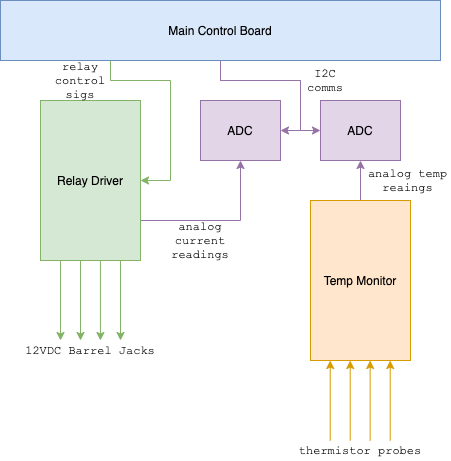

The diagram above was exported from draw.io. Its source (the exported page's mxGraphModel, read from the mxfile embedded in the PNG):
<mxGraphModel dx="1306" dy="-46" grid="1" gridSize="10" guides="1" tooltips="1" connect="1" arrows="1" fold="1" page="1" pageScale="1" pageWidth="1169" pageHeight="827" math="0" shadow="0">
  <root>
    <mxCell id="0" />
    <mxCell id="1" parent="0" />
    <mxCell id="2" value="ADC" style="rounded=0;whiteSpace=wrap;html=1;fillColor=#e1d5e7;strokeColor=#9673a6;" vertex="1" parent="1">
      <mxGeometry x="360" y="1560" width="80" height="60" as="geometry" />
    </mxCell>
    <mxCell id="3" style="edgeStyle=orthogonalEdgeStyle;rounded=0;orthogonalLoop=1;jettySize=auto;html=1;exitX=0.5;exitY=0;exitDx=0;exitDy=0;entryX=0.5;entryY=1;entryDx=0;entryDy=0;strokeColor=#9673a6;fillColor=#e1d5e7;" edge="1" source="11" target="4" parent="1">
      <mxGeometry relative="1" as="geometry" />
    </mxCell>
    <mxCell id="4" value="ADC" style="rounded=0;whiteSpace=wrap;html=1;fillColor=#e1d5e7;strokeColor=#9673a6;" vertex="1" parent="1">
      <mxGeometry x="480" y="1560" width="80" height="60" as="geometry" />
    </mxCell>
    <mxCell id="5" style="edgeStyle=orthogonalEdgeStyle;rounded=0;orthogonalLoop=1;jettySize=auto;html=1;exitX=0.5;exitY=1;exitDx=0;exitDy=0;entryX=0;entryY=0.5;entryDx=0;entryDy=0;strokeColor=#9673a6;fillColor=#e1d5e7;" edge="1" source="8" target="4" parent="1">
      <mxGeometry relative="1" as="geometry">
        <Array as="points">
          <mxPoint x="380" y="1540" />
          <mxPoint x="460" y="1540" />
          <mxPoint x="460" y="1590" />
        </Array>
      </mxGeometry>
    </mxCell>
    <mxCell id="6" style="edgeStyle=orthogonalEdgeStyle;rounded=0;orthogonalLoop=1;jettySize=auto;html=1;exitX=0.25;exitY=1;exitDx=0;exitDy=0;entryX=1;entryY=0.5;entryDx=0;entryDy=0;strokeColor=#82b366;fillColor=#d5e8d4;" edge="1" source="8" target="10" parent="1">
      <mxGeometry relative="1" as="geometry">
        <Array as="points">
          <mxPoint x="270" y="1540" />
          <mxPoint x="330" y="1540" />
          <mxPoint x="330" y="1640" />
        </Array>
      </mxGeometry>
    </mxCell>
    <mxCell id="7" style="edgeStyle=orthogonalEdgeStyle;rounded=0;orthogonalLoop=1;jettySize=auto;html=1;exitX=0.5;exitY=1;exitDx=0;exitDy=0;entryX=1;entryY=0.5;entryDx=0;entryDy=0;strokeColor=#9673a6;fillColor=#e1d5e7;" edge="1" source="8" target="2" parent="1">
      <mxGeometry relative="1" as="geometry">
        <Array as="points">
          <mxPoint x="380" y="1540" />
          <mxPoint x="460" y="1540" />
          <mxPoint x="460" y="1590" />
        </Array>
      </mxGeometry>
    </mxCell>
    <mxCell id="8" value="Main Control Board" style="rounded=0;whiteSpace=wrap;html=1;fillColor=#dae8fc;strokeColor=#6c8ebf;" vertex="1" parent="1">
      <mxGeometry x="160" y="1460" width="440" height="60" as="geometry" />
    </mxCell>
    <mxCell id="9" style="edgeStyle=orthogonalEdgeStyle;rounded=0;orthogonalLoop=1;jettySize=auto;html=1;exitX=1;exitY=0.75;exitDx=0;exitDy=0;entryX=0.5;entryY=1;entryDx=0;entryDy=0;strokeColor=#9673a6;fillColor=#e1d5e7;" edge="1" source="10" target="2" parent="1">
      <mxGeometry relative="1" as="geometry" />
    </mxCell>
    <mxCell id="10" value="Relay Driver" style="rounded=0;whiteSpace=wrap;html=1;fillColor=#d5e8d4;strokeColor=#82b366;" vertex="1" parent="1">
      <mxGeometry x="200" y="1560" width="100" height="160" as="geometry" />
    </mxCell>
    <mxCell id="11" value="Temp Monitor" style="rounded=0;whiteSpace=wrap;html=1;fillColor=#ffe6cc;strokeColor=#d79b00;" vertex="1" parent="1">
      <mxGeometry x="470" y="1660" width="100" height="160" as="geometry" />
    </mxCell>
    <mxCell id="12" value="" style="endArrow=classic;html=1;strokeColor=#82b366;exitX=0.17;exitY=1.007;exitDx=0;exitDy=0;exitPerimeter=0;fillColor=#d5e8d4;" edge="1" parent="1">
      <mxGeometry width="50" height="50" relative="1" as="geometry">
        <mxPoint x="240" y="1720.0000000000002" as="sourcePoint" />
        <mxPoint x="240" y="1800" as="targetPoint" />
      </mxGeometry>
    </mxCell>
    <mxCell id="13" value="" style="endArrow=classic;html=1;strokeColor=#82b366;exitX=0.17;exitY=1.007;exitDx=0;exitDy=0;exitPerimeter=0;fillColor=#d5e8d4;" edge="1" parent="1">
      <mxGeometry width="50" height="50" relative="1" as="geometry">
        <mxPoint x="220" y="1720.0000000000002" as="sourcePoint" />
        <mxPoint x="220" y="1800" as="targetPoint" />
      </mxGeometry>
    </mxCell>
    <mxCell id="14" value="" style="endArrow=classic;html=1;strokeColor=#82b366;exitX=0.17;exitY=1.007;exitDx=0;exitDy=0;exitPerimeter=0;fillColor=#d5e8d4;" edge="1" parent="1">
      <mxGeometry width="50" height="50" relative="1" as="geometry">
        <mxPoint x="259.9200000000001" y="1720.0000000000002" as="sourcePoint" />
        <mxPoint x="259.9200000000001" y="1800" as="targetPoint" />
      </mxGeometry>
    </mxCell>
    <mxCell id="15" value="" style="endArrow=classic;html=1;strokeColor=#82b366;exitX=0.17;exitY=1.007;exitDx=0;exitDy=0;exitPerimeter=0;fillColor=#d5e8d4;" edge="1" parent="1">
      <mxGeometry width="50" height="50" relative="1" as="geometry">
        <mxPoint x="280" y="1720.0000000000002" as="sourcePoint" />
        <mxPoint x="280" y="1800" as="targetPoint" />
      </mxGeometry>
    </mxCell>
    <mxCell id="16" value="" style="endArrow=classic;html=1;exitX=0.17;exitY=1.007;exitDx=0;exitDy=0;exitPerimeter=0;strokeColor=#d79b00;fillColor=#ffe6cc;" edge="1" parent="1">
      <mxGeometry width="50" height="50" relative="1" as="geometry">
        <mxPoint x="509.71000000000004" y="1900" as="sourcePoint" />
        <mxPoint x="509.71000000000004" y="1820.0000000000002" as="targetPoint" />
      </mxGeometry>
    </mxCell>
    <mxCell id="17" value="" style="endArrow=classic;html=1;exitX=0.17;exitY=1.007;exitDx=0;exitDy=0;exitPerimeter=0;strokeColor=#d79b00;fillColor=#ffe6cc;" edge="1" parent="1">
      <mxGeometry width="50" height="50" relative="1" as="geometry">
        <mxPoint x="489.71000000000004" y="1900" as="sourcePoint" />
        <mxPoint x="489.71000000000004" y="1820.0000000000002" as="targetPoint" />
      </mxGeometry>
    </mxCell>
    <mxCell id="18" value="" style="endArrow=classic;html=1;exitX=0.17;exitY=1.007;exitDx=0;exitDy=0;exitPerimeter=0;strokeColor=#d79b00;fillColor=#ffe6cc;" edge="1" parent="1">
      <mxGeometry width="50" height="50" relative="1" as="geometry">
        <mxPoint x="529.6300000000001" y="1900" as="sourcePoint" />
        <mxPoint x="529.6300000000001" y="1820.0000000000002" as="targetPoint" />
      </mxGeometry>
    </mxCell>
    <mxCell id="19" value="" style="endArrow=classic;html=1;exitX=0.17;exitY=1.007;exitDx=0;exitDy=0;exitPerimeter=0;strokeColor=#d79b00;fillColor=#ffe6cc;" edge="1" parent="1">
      <mxGeometry width="50" height="50" relative="1" as="geometry">
        <mxPoint x="549.71" y="1900" as="sourcePoint" />
        <mxPoint x="549.71" y="1820.0000000000002" as="targetPoint" />
      </mxGeometry>
    </mxCell>
    <mxCell id="20" value="thermistor probes" style="text;html=1;strokeColor=none;fillColor=none;align=center;verticalAlign=middle;whiteSpace=wrap;rounded=0;fontFamily=Courier New;" vertex="1" parent="1">
      <mxGeometry x="450" y="1900" width="140" height="20" as="geometry" />
    </mxCell>
    <mxCell id="21" value="12VDC Barrel Jacks" style="text;html=1;strokeColor=none;fillColor=none;align=center;verticalAlign=middle;whiteSpace=wrap;rounded=0;fontFamily=Courier New;" vertex="1" parent="1">
      <mxGeometry x="180" y="1800" width="140" height="20" as="geometry" />
    </mxCell>
    <mxCell id="22" value="analog current readings" style="text;html=1;strokeColor=none;fillColor=none;align=center;verticalAlign=middle;whiteSpace=wrap;rounded=0;fontFamily=Courier New;" vertex="1" parent="1">
      <mxGeometry x="330" y="1680" width="60" height="40" as="geometry" />
    </mxCell>
    <mxCell id="23" value="analog temp reaings" style="text;html=1;strokeColor=none;fillColor=none;align=center;verticalAlign=middle;whiteSpace=wrap;rounded=0;fontFamily=Courier New;" vertex="1" parent="1">
      <mxGeometry x="525" y="1620" width="85" height="40" as="geometry" />
    </mxCell>
    <mxCell id="24" value="I2C comms" style="text;html=1;strokeColor=none;fillColor=none;align=center;verticalAlign=middle;whiteSpace=wrap;rounded=0;fontFamily=Courier New;" vertex="1" parent="1">
      <mxGeometry x="460" y="1530" width="50" height="20" as="geometry" />
    </mxCell>
    <mxCell id="25" value="relay control sigs" style="text;html=1;strokeColor=none;fillColor=none;align=center;verticalAlign=middle;whiteSpace=wrap;rounded=0;fontFamily=Courier New;" vertex="1" parent="1">
      <mxGeometry x="210" y="1520" width="60" height="40" as="geometry" />
    </mxCell>
  </root>
</mxGraphModel>